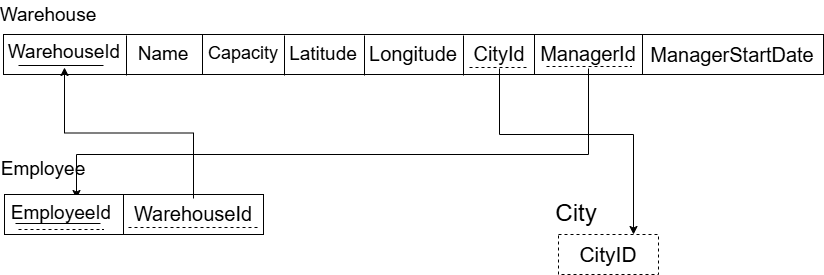

The diagram above was exported from draw.io. Its source (the exported page's mxGraphModel, read from the mxfile embedded in the PNG):
<mxGraphModel dx="1030" dy="626" grid="1" gridSize="10" guides="1" tooltips="1" connect="1" arrows="1" fold="1" page="1" pageScale="1" pageWidth="850" pageHeight="1100" math="0" shadow="0">
  <root>
    <mxCell id="0" />
    <mxCell id="1" parent="0" />
    <mxCell id="DHFE_MrPmVjdEwlNGxLv-2" parent="1" style="rounded=0;whiteSpace=wrap;html=1;" value="" vertex="1">
      <mxGeometry height="40" width="820" x="40" y="200" as="geometry" />
    </mxCell>
    <mxCell id="DHFE_MrPmVjdEwlNGxLv-3" parent="1" style="text;html=1;whiteSpace=wrap;strokeColor=none;fillColor=none;align=center;verticalAlign=middle;rounded=0;fontSize=19;" value="Warehouse" vertex="1">
      <mxGeometry height="30" width="60" x="55" y="166" as="geometry" />
    </mxCell>
    <mxCell id="DHFE_MrPmVjdEwlNGxLv-4" parent="1" style="text;html=1;whiteSpace=wrap;strokeColor=none;fillColor=none;align=center;verticalAlign=middle;rounded=0;fontSize=19;" value="WarehouseId" vertex="1">
      <mxGeometry height="30" width="60" x="71" y="203" as="geometry" />
    </mxCell>
    <mxCell id="DHFE_MrPmVjdEwlNGxLv-5" edge="1" parent="1" style="endArrow=none;html=1;rounded=0;defaultLabelBackgroundColor=page;labelPadding=0 4;" value="">
      <mxGeometry relative="1" as="geometry">
        <mxPoint x="163" y="201" as="sourcePoint" />
        <mxPoint x="163" y="241" as="targetPoint" />
      </mxGeometry>
    </mxCell>
    <mxCell id="DHFE_MrPmVjdEwlNGxLv-6" parent="1" style="line;strokeWidth=1;rotatable=0;dashed=0;labelPosition=right;align=left;verticalAlign=middle;spacingTop=0;spacingLeft=6;points=[];portConstraint=eastwest;labelPerimeter=1;" value="" vertex="1">
      <mxGeometry height="10" width="85" x="55" y="226" as="geometry" />
    </mxCell>
    <mxCell id="DHFE_MrPmVjdEwlNGxLv-7" parent="1" style="text;html=1;whiteSpace=wrap;strokeColor=none;fillColor=none;align=center;verticalAlign=middle;rounded=0;fontSize=19;" value="Name" vertex="1">
      <mxGeometry height="30" width="60" x="170" y="205" as="geometry" />
    </mxCell>
    <mxCell id="DHFE_MrPmVjdEwlNGxLv-8" edge="1" parent="1" style="endArrow=none;html=1;rounded=0;defaultLabelBackgroundColor=page;labelPadding=0 4;" value="">
      <mxGeometry relative="1" as="geometry">
        <mxPoint x="239" y="200" as="sourcePoint" />
        <mxPoint x="239" y="240" as="targetPoint" />
      </mxGeometry>
    </mxCell>
    <mxCell id="DHFE_MrPmVjdEwlNGxLv-9" parent="1" style="text;html=1;whiteSpace=wrap;strokeColor=none;fillColor=none;align=center;verticalAlign=middle;rounded=0;fontSize=18;" value="Capacity" vertex="1">
      <mxGeometry height="30" width="60" x="250" y="204" as="geometry" />
    </mxCell>
    <mxCell id="DHFE_MrPmVjdEwlNGxLv-10" edge="1" parent="1" style="endArrow=none;html=1;rounded=0;defaultLabelBackgroundColor=page;labelPadding=0 4;" value="">
      <mxGeometry relative="1" as="geometry">
        <mxPoint x="321" y="201" as="sourcePoint" />
        <mxPoint x="321" y="241" as="targetPoint" />
      </mxGeometry>
    </mxCell>
    <mxCell id="DHFE_MrPmVjdEwlNGxLv-11" parent="1" style="text;html=1;whiteSpace=wrap;strokeColor=none;fillColor=none;align=center;verticalAlign=middle;rounded=0;fontSize=19;" value="Latitude" vertex="1">
      <mxGeometry height="30" width="60" x="330" y="205" as="geometry" />
    </mxCell>
    <mxCell id="DHFE_MrPmVjdEwlNGxLv-12" edge="1" parent="1" style="endArrow=none;html=1;rounded=0;defaultLabelBackgroundColor=page;labelPadding=0 4;" value="">
      <mxGeometry relative="1" as="geometry">
        <mxPoint x="401" y="201" as="sourcePoint" />
        <mxPoint x="401" y="241" as="targetPoint" />
      </mxGeometry>
    </mxCell>
    <mxCell id="DHFE_MrPmVjdEwlNGxLv-13" parent="1" style="text;html=1;whiteSpace=wrap;strokeColor=none;fillColor=none;align=center;verticalAlign=middle;rounded=0;fontSize=20;" value="Longitude" vertex="1">
      <mxGeometry height="30" width="60" x="420" y="204" as="geometry" />
    </mxCell>
    <mxCell id="DHFE_MrPmVjdEwlNGxLv-14" edge="1" parent="1" style="endArrow=none;html=1;rounded=0;defaultLabelBackgroundColor=page;labelPadding=0 4;" value="">
      <mxGeometry relative="1" as="geometry">
        <mxPoint x="500" y="201" as="sourcePoint" />
        <mxPoint x="500" y="241" as="targetPoint" />
      </mxGeometry>
    </mxCell>
    <mxCell id="DHFE_MrPmVjdEwlNGxLv-35" edge="1" parent="1" source="DHFE_MrPmVjdEwlNGxLv-15" style="edgeStyle=orthogonalEdgeStyle;rounded=0;orthogonalLoop=1;jettySize=auto;html=1;exitX=0.5;exitY=1;exitDx=0;exitDy=0;entryX=0.75;entryY=0;entryDx=0;entryDy=0;defaultLabelBackgroundColor=page;labelPadding=0 4;" target="DHFE_MrPmVjdEwlNGxLv-33">
      <mxGeometry relative="1" as="geometry">
        <Array as="points">
          <mxPoint x="536" y="300" />
          <mxPoint x="670" y="300" />
        </Array>
      </mxGeometry>
    </mxCell>
    <mxCell id="DHFE_MrPmVjdEwlNGxLv-15" parent="1" style="text;html=1;whiteSpace=wrap;strokeColor=none;fillColor=none;align=center;verticalAlign=middle;rounded=0;fontSize=20;" value="CityId" vertex="1">
      <mxGeometry height="30" width="60" x="506" y="204" as="geometry" />
    </mxCell>
    <mxCell id="DHFE_MrPmVjdEwlNGxLv-16" edge="1" parent="1" style="endArrow=none;html=1;rounded=0;defaultLabelBackgroundColor=page;labelPadding=0 4;" value="">
      <mxGeometry relative="1" as="geometry">
        <mxPoint x="571" y="200" as="sourcePoint" />
        <mxPoint x="571" y="240" as="targetPoint" />
      </mxGeometry>
    </mxCell>
    <mxCell id="DHFE_MrPmVjdEwlNGxLv-17" parent="1" style="line;strokeWidth=1;rotatable=0;dashed=1;labelPosition=right;align=left;verticalAlign=middle;spacingTop=0;spacingLeft=6;points=[];portConstraint=eastwest;labelPerimeter=1;" value="" vertex="1">
      <mxGeometry height="10" width="60" x="506" y="228" as="geometry" />
    </mxCell>
    <mxCell id="DHFE_MrPmVjdEwlNGxLv-32" edge="1" parent="1" source="DHFE_MrPmVjdEwlNGxLv-18" style="edgeStyle=orthogonalEdgeStyle;rounded=0;orthogonalLoop=1;jettySize=auto;html=1;exitX=0.5;exitY=1;exitDx=0;exitDy=0;entryX=0.75;entryY=0;entryDx=0;entryDy=0;defaultLabelBackgroundColor=page;labelPadding=0 4;" target="DHFE_MrPmVjdEwlNGxLv-25">
      <mxGeometry relative="1" as="geometry">
        <Array as="points">
          <mxPoint x="625" y="320" />
          <mxPoint x="113" y="320" />
        </Array>
      </mxGeometry>
    </mxCell>
    <mxCell id="DHFE_MrPmVjdEwlNGxLv-18" parent="1" style="text;html=1;whiteSpace=wrap;strokeColor=none;fillColor=none;align=center;verticalAlign=middle;rounded=0;fontSize=20;" value="ManagerId" vertex="1">
      <mxGeometry height="30" width="60" x="595" y="204" as="geometry" />
    </mxCell>
    <mxCell id="DHFE_MrPmVjdEwlNGxLv-19" edge="1" parent="1" style="endArrow=none;html=1;rounded=0;defaultLabelBackgroundColor=page;labelPadding=0 4;" value="">
      <mxGeometry relative="1" as="geometry">
        <mxPoint x="679" y="200" as="sourcePoint" />
        <mxPoint x="679" y="240" as="targetPoint" />
      </mxGeometry>
    </mxCell>
    <mxCell id="DHFE_MrPmVjdEwlNGxLv-20" parent="1" style="line;strokeWidth=1;rotatable=0;dashed=1;labelPosition=right;align=left;verticalAlign=middle;spacingTop=0;spacingLeft=6;points=[];portConstraint=eastwest;labelPerimeter=1;" value="" vertex="1">
      <mxGeometry height="10" width="85" x="583" y="227" as="geometry" />
    </mxCell>
    <mxCell id="DHFE_MrPmVjdEwlNGxLv-21" parent="1" style="text;html=1;whiteSpace=wrap;strokeColor=none;fillColor=none;align=center;verticalAlign=middle;rounded=0;fontSize=20;" value="ManagerStartDate" vertex="1">
      <mxGeometry height="30" width="60" x="739" y="205" as="geometry" />
    </mxCell>
    <mxCell id="DHFE_MrPmVjdEwlNGxLv-22" parent="1" style="rounded=0;whiteSpace=wrap;html=1;" value="" vertex="1">
      <mxGeometry height="40" width="259" x="41" y="360" as="geometry" />
    </mxCell>
    <mxCell id="DHFE_MrPmVjdEwlNGxLv-23" parent="1" style="text;html=1;whiteSpace=wrap;strokeColor=none;fillColor=none;align=center;verticalAlign=middle;rounded=0;fontSize=19;" value="Employee" vertex="1">
      <mxGeometry height="30" width="60" x="50" y="320" as="geometry" />
    </mxCell>
    <mxCell id="DHFE_MrPmVjdEwlNGxLv-25" parent="1" style="text;html=1;whiteSpace=wrap;strokeColor=none;fillColor=none;align=center;verticalAlign=middle;rounded=0;fontSize=19;" value="EmployeeId" vertex="1">
      <mxGeometry height="30" width="60" x="68" y="364" as="geometry" />
    </mxCell>
    <mxCell id="DHFE_MrPmVjdEwlNGxLv-26" parent="1" style="line;strokeWidth=1;rotatable=0;dashed=0;labelPosition=right;align=left;verticalAlign=middle;spacingTop=0;spacingLeft=6;points=[];portConstraint=eastwest;labelPerimeter=1;" value="" vertex="1">
      <mxGeometry height="10" width="85" x="52" y="384" as="geometry" />
    </mxCell>
    <mxCell id="DHFE_MrPmVjdEwlNGxLv-27" parent="1" style="line;strokeWidth=1;rotatable=0;dashed=1;labelPosition=right;align=left;verticalAlign=middle;spacingTop=0;spacingLeft=6;points=[];portConstraint=eastwest;labelPerimeter=1;" value="" vertex="1">
      <mxGeometry height="10" width="85" x="55" y="390" as="geometry" />
    </mxCell>
    <mxCell id="DHFE_MrPmVjdEwlNGxLv-28" edge="1" parent="1" style="endArrow=none;html=1;rounded=0;defaultLabelBackgroundColor=page;labelPadding=0 4;" value="">
      <mxGeometry relative="1" as="geometry">
        <mxPoint x="160" y="360" as="sourcePoint" />
        <mxPoint x="160" y="400" as="targetPoint" />
      </mxGeometry>
    </mxCell>
    <mxCell id="DHFE_MrPmVjdEwlNGxLv-31" edge="1" parent="1" source="DHFE_MrPmVjdEwlNGxLv-29" style="edgeStyle=orthogonalEdgeStyle;rounded=0;orthogonalLoop=1;jettySize=auto;html=1;exitX=0.5;exitY=0;exitDx=0;exitDy=0;defaultLabelBackgroundColor=page;labelPadding=0 4;" target="DHFE_MrPmVjdEwlNGxLv-4">
      <mxGeometry relative="1" as="geometry" />
    </mxCell>
    <mxCell id="DHFE_MrPmVjdEwlNGxLv-29" parent="1" style="text;html=1;whiteSpace=wrap;strokeColor=none;fillColor=none;align=center;verticalAlign=middle;rounded=0;fontSize=20;" value="WarehouseId" vertex="1">
      <mxGeometry height="30" width="60" x="200" y="364" as="geometry" />
    </mxCell>
    <mxCell id="DHFE_MrPmVjdEwlNGxLv-30" parent="1" style="line;strokeWidth=1;rotatable=0;dashed=1;labelPosition=right;align=left;verticalAlign=middle;spacingTop=0;spacingLeft=6;points=[];portConstraint=eastwest;labelPerimeter=1;" value="" vertex="1">
      <mxGeometry height="10" width="130" x="165" y="388" as="geometry" />
    </mxCell>
    <mxCell id="DHFE_MrPmVjdEwlNGxLv-33" parent="1" style="whiteSpace=wrap;html=1;align=center;fontSize=21;dashed=1;" value="CityID" vertex="1">
      <mxGeometry height="40" width="100" x="595" y="400" as="geometry" />
    </mxCell>
    <mxCell id="DHFE_MrPmVjdEwlNGxLv-34" parent="1" style="text;html=1;whiteSpace=wrap;strokeColor=none;fillColor=none;align=center;verticalAlign=middle;rounded=0;fontSize=24;" value="City" vertex="1">
      <mxGeometry height="30" width="60" x="583" y="364" as="geometry" />
    </mxCell>
  </root>
</mxGraphModel>